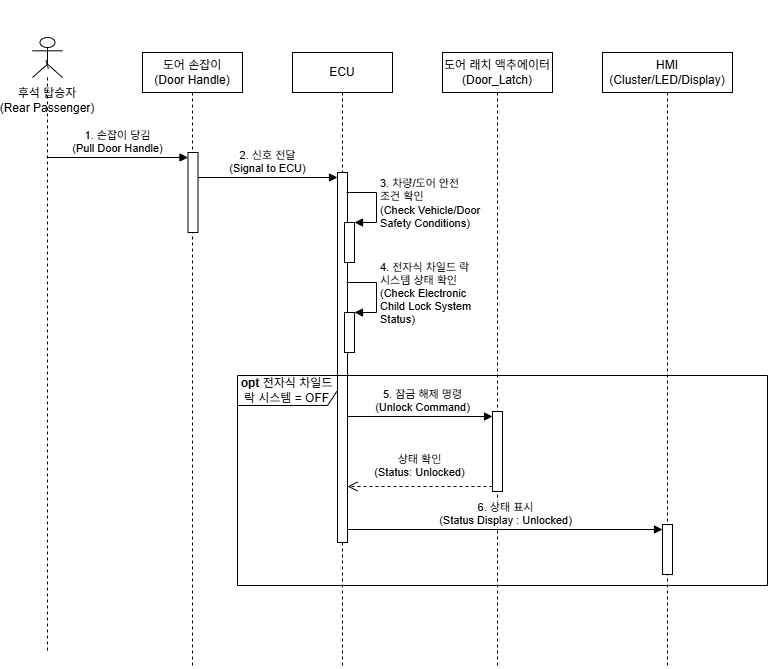

The diagram above was exported from draw.io. Its source (the exported page's mxGraphModel, read from the mxfile embedded in the PNG):
<mxGraphModel dx="1226" dy="620" grid="1" gridSize="10" guides="1" tooltips="1" connect="1" arrows="1" fold="1" page="1" pageScale="1" pageWidth="827" pageHeight="1169" math="0" shadow="0">
  <root>
    <mxCell id="0" />
    <mxCell id="1" parent="0" />
    <mxCell id="34PdOWXmzif3yqhjx-To-10" parent="1" style="shape=umlLifeline;perimeter=lifelinePerimeter;whiteSpace=wrap;html=1;container=1;dropTarget=0;collapsible=0;recursiveResize=0;outlineConnect=0;portConstraint=eastwest;newEdgeStyle={&quot;curved&quot;:0,&quot;rounded&quot;:0};participant=umlActor;" value="&lt;div&gt;&lt;span style=&quot;text-wrap-mode: nowrap;&quot;&gt;&lt;br&gt;&lt;/span&gt;&lt;/div&gt;&lt;span style=&quot;text-wrap-mode: nowrap;&quot;&gt;&lt;div&gt;&lt;span style=&quot;text-wrap-mode: nowrap;&quot;&gt;&lt;br&gt;&lt;/span&gt;&lt;/div&gt;&lt;div&gt;&lt;span style=&quot;text-wrap-mode: nowrap;&quot;&gt;&lt;br&gt;&lt;/span&gt;&lt;/div&gt;&lt;div&gt;&lt;span style=&quot;text-wrap-mode: nowrap;&quot;&gt;&lt;br&gt;&lt;/span&gt;&lt;/div&gt;&lt;div&gt;&lt;span style=&quot;background-color: transparent; color: light-dark(rgb(0, 0, 0), rgb(255, 255, 255));&quot;&gt;\&lt;/span&gt;&lt;/div&gt;&lt;div&gt;&lt;span style=&quot;background-color: transparent; color: light-dark(rgb(0, 0, 0), rgb(255, 255, 255));&quot;&gt;&lt;br&gt;&lt;/span&gt;&lt;/div&gt;&lt;div&gt;&lt;span style=&quot;background-color: transparent; color: light-dark(rgb(0, 0, 0), rgb(255, 255, 255));&quot;&gt;후석 탑승자&lt;/span&gt;&lt;/div&gt;&lt;/span&gt;&lt;div style=&quot;text-wrap-mode: nowrap;&quot;&gt;(Rear Passenger)&lt;/div&gt;" vertex="1">
      <mxGeometry height="615" width="30" x="70" y="65" as="geometry" />
    </mxCell>
    <mxCell id="34PdOWXmzif3yqhjx-To-13" parent="1" style="shape=umlLifeline;perimeter=lifelinePerimeter;whiteSpace=wrap;html=1;container=1;dropTarget=0;collapsible=0;recursiveResize=0;outlineConnect=0;portConstraint=eastwest;newEdgeStyle={&quot;curved&quot;:0,&quot;rounded&quot;:0};" value="도어 손잡이&lt;div&gt;(Door Handle)&lt;/div&gt;" vertex="1">
      <mxGeometry height="615" width="100" x="180" y="80" as="geometry" />
    </mxCell>
    <mxCell id="34PdOWXmzif3yqhjx-To-23" parent="34PdOWXmzif3yqhjx-To-13" style="html=1;points=[[0,0,0,0,5],[0,1,0,0,-5],[1,0,0,0,5],[1,1,0,0,-5]];perimeter=orthogonalPerimeter;outlineConnect=0;targetShapes=umlLifeline;portConstraint=eastwest;newEdgeStyle={&quot;curved&quot;:0,&quot;rounded&quot;:0};" value="" vertex="1">
      <mxGeometry height="80" width="10" x="45.5" y="100" as="geometry" />
    </mxCell>
    <mxCell id="34PdOWXmzif3yqhjx-To-14" parent="1" style="shape=umlLifeline;perimeter=lifelinePerimeter;whiteSpace=wrap;html=1;container=1;dropTarget=0;collapsible=0;recursiveResize=0;outlineConnect=0;portConstraint=eastwest;newEdgeStyle={&quot;curved&quot;:0,&quot;rounded&quot;:0};" value="ECU" vertex="1">
      <mxGeometry height="615" width="100" x="330" y="80" as="geometry" />
    </mxCell>
    <mxCell id="34PdOWXmzif3yqhjx-To-27" parent="34PdOWXmzif3yqhjx-To-14" style="html=1;points=[[0,0,0,0,5],[0,1,0,0,-5],[1,0,0,0,5],[1,1,0,0,-5]];perimeter=orthogonalPerimeter;outlineConnect=0;targetShapes=umlLifeline;portConstraint=eastwest;newEdgeStyle={&quot;curved&quot;:0,&quot;rounded&quot;:0};" value="" vertex="1">
      <mxGeometry height="370" width="10" x="45" y="120" as="geometry" />
    </mxCell>
    <mxCell id="34PdOWXmzif3yqhjx-To-31" edge="1" parent="34PdOWXmzif3yqhjx-To-14" style="html=1;align=left;spacingLeft=2;endArrow=block;rounded=0;edgeStyle=orthogonalEdgeStyle;curved=0;rounded=0;" target="34PdOWXmzif3yqhjx-To-30" value="3. 차량/도어 안전&amp;nbsp;&lt;div&gt;조건 확인&lt;div&gt;(Check Vehicle/Door&amp;nbsp;&lt;/div&gt;&lt;div&gt;Safety Conditions&lt;span style=&quot;color: light-dark(rgb(0, 0, 0), rgb(255, 255, 255));&quot;&gt;)&lt;/span&gt;&lt;/div&gt;&lt;/div&gt;">
      <mxGeometry relative="1" x="0.0043" as="geometry">
        <mxPoint as="offset" />
        <Array as="points">
          <mxPoint x="84" y="140" />
          <mxPoint x="84" y="170" />
        </Array>
        <mxPoint x="54" y="140" as="sourcePoint" />
      </mxGeometry>
    </mxCell>
    <mxCell id="34PdOWXmzif3yqhjx-To-30" parent="34PdOWXmzif3yqhjx-To-14" style="html=1;points=[[0,0,0,0,5],[0,1,0,0,-5],[1,0,0,0,5],[1,1,0,0,-5]];perimeter=orthogonalPerimeter;outlineConnect=0;targetShapes=umlLifeline;portConstraint=eastwest;newEdgeStyle={&quot;curved&quot;:0,&quot;rounded&quot;:0};" value="" vertex="1">
      <mxGeometry height="40" width="10" x="52" y="170" as="geometry" />
    </mxCell>
    <mxCell id="34PdOWXmzif3yqhjx-To-35" edge="1" parent="34PdOWXmzif3yqhjx-To-14" style="html=1;align=left;spacingLeft=2;endArrow=block;rounded=0;edgeStyle=orthogonalEdgeStyle;curved=0;rounded=0;" target="34PdOWXmzif3yqhjx-To-36" value="&lt;div&gt;4. 전자식 차일드 락&amp;nbsp;&lt;div&gt;시스템 상태 확인&lt;/div&gt;&lt;div&gt;(Check Electronic&amp;nbsp;&lt;/div&gt;&lt;div&gt;Child&amp;nbsp;&lt;span style=&quot;color: light-dark(rgb(0, 0, 0), rgb(255, 255, 255));&quot;&gt;Lock System&amp;nbsp;&lt;/span&gt;&lt;/div&gt;&lt;div&gt;&lt;span style=&quot;color: light-dark(rgb(0, 0, 0), rgb(255, 255, 255));&quot;&gt;Status)&lt;/span&gt;&lt;/div&gt;&lt;/div&gt;">
      <mxGeometry relative="1" x="0.0043" as="geometry">
        <mxPoint as="offset" />
        <Array as="points">
          <mxPoint x="84" y="230" />
          <mxPoint x="84" y="260" />
        </Array>
        <mxPoint x="54" y="230" as="sourcePoint" />
      </mxGeometry>
    </mxCell>
    <mxCell id="34PdOWXmzif3yqhjx-To-36" parent="34PdOWXmzif3yqhjx-To-14" style="html=1;points=[[0,0,0,0,5],[0,1,0,0,-5],[1,0,0,0,5],[1,1,0,0,-5]];perimeter=orthogonalPerimeter;outlineConnect=0;targetShapes=umlLifeline;portConstraint=eastwest;newEdgeStyle={&quot;curved&quot;:0,&quot;rounded&quot;:0};" value="" vertex="1">
      <mxGeometry height="40" width="10" x="52" y="260" as="geometry" />
    </mxCell>
    <mxCell id="34PdOWXmzif3yqhjx-To-15" parent="1" style="shape=umlLifeline;perimeter=lifelinePerimeter;whiteSpace=wrap;html=1;container=1;dropTarget=0;collapsible=0;recursiveResize=0;outlineConnect=0;portConstraint=eastwest;newEdgeStyle={&quot;curved&quot;:0,&quot;rounded&quot;:0};" value="도어 래치 액추에이터&lt;div&gt;(Door_Latch)&lt;/div&gt;" vertex="1">
      <mxGeometry height="615" width="110" x="480" y="80" as="geometry" />
    </mxCell>
    <mxCell id="34PdOWXmzif3yqhjx-To-16" parent="1" style="shape=umlLifeline;perimeter=lifelinePerimeter;whiteSpace=wrap;html=1;container=1;dropTarget=0;collapsible=0;recursiveResize=0;outlineConnect=0;portConstraint=eastwest;newEdgeStyle={&quot;curved&quot;:0,&quot;rounded&quot;:0};" value="HMI&lt;div&gt;(Cluster/LED/Display)&lt;/div&gt;" vertex="1">
      <mxGeometry height="615" width="130" x="640" y="80" as="geometry" />
    </mxCell>
    <mxCell id="34PdOWXmzif3yqhjx-To-24" edge="1" parent="1" source="34PdOWXmzif3yqhjx-To-10" style="html=1;verticalAlign=bottom;endArrow=block;curved=0;rounded=0;entryX=0;entryY=0;entryDx=0;entryDy=5;" target="34PdOWXmzif3yqhjx-To-23" value="1. 손잡이 당김&lt;br&gt;&lt;div&gt;(Pull Door Handle)&lt;/div&gt;">
      <mxGeometry relative="1" as="geometry">
        <mxPoint x="150" y="315" as="sourcePoint" />
      </mxGeometry>
    </mxCell>
    <mxCell id="34PdOWXmzif3yqhjx-To-28" edge="1" parent="1" source="34PdOWXmzif3yqhjx-To-23" style="html=1;verticalAlign=bottom;endArrow=block;curved=0;rounded=0;entryX=0;entryY=0;entryDx=0;entryDy=5;" target="34PdOWXmzif3yqhjx-To-27" value="2. 신호 전달&lt;br&gt;(Signal to ECU)">
      <mxGeometry relative="1" as="geometry">
        <mxPoint x="240" y="205" as="sourcePoint" />
      </mxGeometry>
    </mxCell>
    <mxCell id="34PdOWXmzif3yqhjx-To-42" parent="1" style="shape=umlFrame;whiteSpace=wrap;html=1;pointerEvents=0;width=100;height=30;" value="&lt;b&gt;opt&lt;/b&gt; 전자식 차일드락 시스템 = OFF" vertex="1">
      <mxGeometry height="210" width="530" x="275" y="403" as="geometry" />
    </mxCell>
    <mxCell id="34PdOWXmzif3yqhjx-To-43" parent="1" style="html=1;points=[[0,0,0,0,5],[0,1,0,0,-5],[1,0,0,0,5],[1,1,0,0,-5]];perimeter=orthogonalPerimeter;outlineConnect=0;targetShapes=umlLifeline;portConstraint=eastwest;newEdgeStyle={&quot;curved&quot;:0,&quot;rounded&quot;:0};" value="" vertex="1">
      <mxGeometry height="80" width="10" x="530" y="439" as="geometry" />
    </mxCell>
    <mxCell id="34PdOWXmzif3yqhjx-To-44" edge="1" parent="1" style="html=1;verticalAlign=bottom;endArrow=block;curved=0;rounded=0;entryX=0;entryY=0;entryDx=0;entryDy=5;" target="34PdOWXmzif3yqhjx-To-43" value="5. 잠금 해제 명령&lt;div&gt;(Unlock Command)&lt;/div&gt;">
      <mxGeometry relative="1" x="0.0345" as="geometry">
        <mxPoint as="offset" />
        <mxPoint x="385" y="444" as="sourcePoint" />
      </mxGeometry>
    </mxCell>
    <mxCell id="34PdOWXmzif3yqhjx-To-45" edge="1" parent="1" source="34PdOWXmzif3yqhjx-To-43" style="html=1;verticalAlign=bottom;endArrow=open;dashed=1;endSize=8;curved=0;rounded=0;exitX=0;exitY=1;exitDx=0;exitDy=-5;" value="상태 확인&lt;div&gt;(Status: Unlocked)&lt;/div&gt;">
      <mxGeometry relative="1" y="-5" as="geometry">
        <mxPoint as="offset" />
        <mxPoint x="385" y="514" as="targetPoint" />
      </mxGeometry>
    </mxCell>
    <mxCell id="34PdOWXmzif3yqhjx-To-48" parent="1" style="html=1;points=[[0,0,0,0,5],[0,1,0,0,-5],[1,0,0,0,5],[1,1,0,0,-5]];perimeter=orthogonalPerimeter;outlineConnect=0;targetShapes=umlLifeline;portConstraint=eastwest;newEdgeStyle={&quot;curved&quot;:0,&quot;rounded&quot;:0};" value="" vertex="1">
      <mxGeometry height="50" width="10" x="700" y="552" as="geometry" />
    </mxCell>
    <mxCell id="34PdOWXmzif3yqhjx-To-49" edge="1" parent="1" style="html=1;verticalAlign=bottom;endArrow=block;curved=0;rounded=0;entryX=0;entryY=0;entryDx=0;entryDy=5;" target="34PdOWXmzif3yqhjx-To-48" value="6. 상태 표시&lt;div&gt;(Status Display : Unlocked)&lt;/div&gt;">
      <mxGeometry relative="1" x="0.0008" as="geometry">
        <mxPoint as="offset" />
        <mxPoint x="385" y="557" as="sourcePoint" />
      </mxGeometry>
    </mxCell>
  </root>
</mxGraphModel>